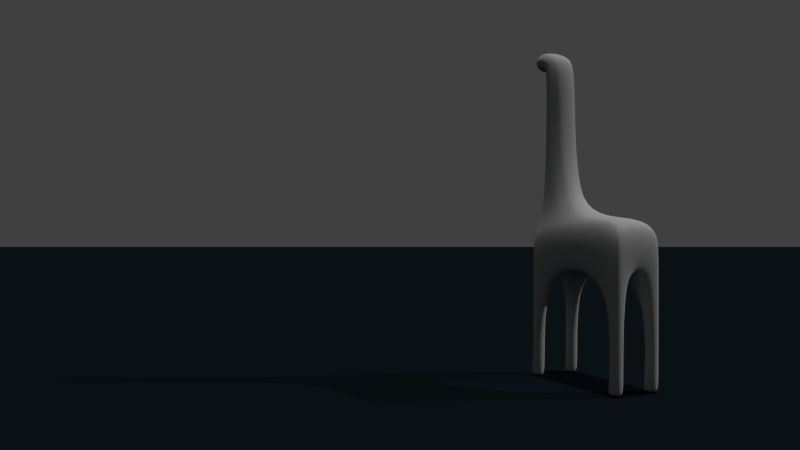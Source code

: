 # Source: SunAndEnvMap.blend  (saved by Blender 2.62.0; exported with 4.5.12 LTS)
import bpy
from mathutils import Matrix  # noqa: F401  (used for matrix-valued properties, if any)

bpy.ops.wm.read_factory_settings(use_empty=True)
scene = bpy.context.scene
scene.name = 'Scene'

# ---- collections
col_collection_1 = bpy.data.collections.new('Collection 1'); scene.collection.children.link(col_collection_1)
col_collection_2 = bpy.data.collections.new('Collection 2'); scene.collection.children.link(col_collection_2)

# ---- materials (node trees are filled in below, after node groups)
mat_material_005 = bpy.data.materials.new('Material.005')
mat_material_005.alpha_threshold = 0.0
mat_material_005.diffuse_color = (0.4969, 0.4969, 0.4969, 1.0)
mat_material_005.roughness = 0.5
mat_material_005.specular_intensity = 0.7
mat_material_005.line_color = (0.0, 0.0, 0.0, 0.8)
mat_material = bpy.data.materials.new('Material')
mat_material.alpha_threshold = 0.0
mat_material.diffuse_color = (0.005732, 0.009857, 0.01341, 1.0)
mat_material.roughness = 0.5
mat_material.line_color = (0.0, 0.0, 0.0, 1.0)
mat_material_001 = bpy.data.materials.new('Material.001')
mat_material_001.alpha_threshold = 0.0
mat_material_001.diffuse_color = (0.2625, 0.8, 0.162, 1.0)
mat_material_001.roughness = 0.5
mat_material_001.line_color = (0.0, 0.0, 0.0, 1.0)

# ---- material node trees

# ---- world
world_world = bpy.data.worlds.new('World'); scene.world = world_world
world_world.color = (0.05088, 0.05088, 0.05088)
world_world.use_sun_shadow = False
world_world.sun_shadow_jitter_overblur = 0.0
world_world.cycles.sampling_method = 'MANUAL'
world_world.cycles.sample_map_resolution = 256

# ---- cameras
cam_camera = bpy.data.cameras.new('Camera')
cam_camera.clip_end = 100.0
cam_camera.lens = 35.0
cam_camera.sensor_width = 35.0
cam_camera.sensor_height = 18.0
cam_camera.dof.focus_distance = 0.0
cam_camera.dof.aperture_fstop = 128.0

# ---- lights
light_hemi_001 = bpy.data.lights.new('Hemi.001', 'SUN')
light_hemi_001.transmission_factor = 0.0
light_hemi_001.angle = 0.03999
light_hemi_001.energy = 1.0
light_hemi_001.shadow_buffer_clip_start = 0.5
light_hemi_001.shadow_soft_size = 0.02
light_hemi_001.shadow_cascade_max_distance = 1000.0
light_hemi_001.cycles.use_multiple_importance_sampling = False
light_hemi = bpy.data.lights.new('Hemi', 'SUN')
light_hemi.transmission_factor = 0.0
light_hemi.angle = 0.03999
light_hemi.energy = 1.0
light_hemi.shadow_buffer_clip_start = 0.5
light_hemi.shadow_soft_size = 0.02
light_hemi.shadow_cascade_max_distance = 1000.0
light_hemi.cycles.use_multiple_importance_sampling = False

# ---- meshes
me_cube = bpy.data.meshes.new('Cube')
me_cube.from_pydata([(1.0, 1.102, -1.0), (1.0, -1.102, -1.0), (-1.0, -1.102, -1.0), (-1.0, 1.102, -1.0), (1.0, 1.102, 0.302), (1.0, -1.102, 0.302), (-1.0, -1.102, 0.2871), (-1.0, 1.102, 0.2871), (-0.8136, -1.102, -1.0), (-0.8136, 1.102, -1.0), (-0.8136, -1.102, 0.782), (-0.8136, 1.102, 0.782), (0.831, -1.102, -1.0), (0.831, 1.102, -1.0), (0.831, -1.102, 0.4853), (0.831, 1.102, 0.4853), (1.0, 0.5863, -1.0), (1.0, -0.5863, -1.0), (-1.0, -0.5863, -1.0), (-1.0, 0.5863, -1.0), (1.0, 0.5863, 1.0), (1.0, -0.5863, 1.0), (-1.0, -0.5863, 0.479), (-1.0, 0.5863, 0.479), (-0.8136, -0.5863, -1.0), (-0.8136, 0.5863, -1.0), (-0.8136, -0.5863, 1.0), (-0.8136, 0.5863, 1.0), (0.831, -0.5863, -1.0), (0.831, 0.5863, -1.0), (0.5976, -0.8583, 1.0), (0.5976, 0.8583, 1.0), (0.5976, -0.7786, 6.847), (1.0, -0.5318, 6.847), (1.0, 0.5318, 6.847), (0.5976, 0.7786, 6.847), (1.006, -0.5318, 7.018), (1.006, 0.5318, 7.018), (0.7072, 0.7786, 7.694), (0.7072, -0.7786, 7.694), (1.28, -0.7786, 7.989), (1.323, -0.5318, 6.986), (1.323, 0.5318, 6.986), (1.28, 0.7786, 7.989), (0.831, 0.5863, -5.549), (1.09, 0.5863, -5.549), (1.09, -0.5863, -5.549), (0.831, -0.5863, -5.549), (-1.0, 0.5863, -5.549), (-0.724, 0.5863, -5.549), (-0.724, -0.5863, -5.549), (-1.0, -0.5863, -5.549), (0.831, 1.102, -5.549), (0.831, -1.102, -5.549), (-0.724, 1.102, -5.549), (-0.724, -1.102, -5.549), (-1.0, 1.102, -5.549), (-1.0, -1.102, -5.549), (1.09, -1.102, -5.549), (1.09, 1.102, -5.549), (1.0, -0.5863, -5.239), (0.831, -0.5863, -5.239), (0.831, -1.102, -5.239), (1.0, -1.102, -5.239), (0.831, 0.5863, -5.239), (1.0, 0.5863, -5.239), (0.831, 1.102, -5.239), (1.0, 1.102, -5.239), (-1.0, 0.5863, -5.239), (-0.8136, 0.5863, -5.239), (-0.8136, 1.102, -5.239), (-1.0, 1.102, -5.239), (-0.8136, -0.5863, -5.239), (-1.0, -0.5863, -5.239), (-0.8136, -1.102, -5.239), (-1.0, -1.102, -5.239)], [], [(10, 6, 2, 8), (9, 3, 7, 11), (5, 14, 12, 1), (14, 10, 8, 12), (0, 13, 15, 4), (13, 9, 11, 15), (16, 0, 4, 20), (20, 21, 17, 16), (21, 5, 1, 17), (6, 22, 18, 2), (22, 23, 19, 18), (23, 7, 3, 19), (18, 19, 25, 24), (7, 23, 27, 11), (23, 22, 26, 27), (22, 6, 10, 26), (28, 29, 16, 17), (8, 24, 28, 12), (24, 25, 29, 28), (25, 9, 13, 29), (15, 31, 20, 4), (30, 14, 5, 21), (11, 27, 31, 15), (27, 26, 30, 31), (26, 10, 14, 30), (30, 21, 33, 32), (20, 31, 35, 34), (31, 30, 32, 35), (21, 20, 34, 33), (33, 34, 37, 36), (35, 32, 39, 38), (34, 35, 38, 37), (32, 33, 36, 39), (39, 36, 41, 40), (37, 38, 43, 42), (38, 39, 40, 43), (36, 37, 42, 41), (43, 40, 41, 42), (44, 52, 59, 45), (53, 47, 46, 58), (48, 56, 54, 49), (57, 51, 50, 55), (17, 60, 61, 28), (60, 46, 47, 61), (28, 61, 62, 12), (61, 47, 53, 62), (1, 63, 60, 17), (63, 58, 46, 60), (12, 62, 63, 1), (62, 53, 58, 63), (29, 64, 65, 16), (64, 44, 45, 65), (13, 66, 64, 29), (66, 52, 44, 64), (67, 0, 16, 65), (65, 45, 59, 67), (0, 67, 66, 13), (67, 59, 52, 66), (19, 68, 69, 25), (68, 48, 49, 69), (25, 69, 70, 9), (69, 49, 54, 70), (3, 71, 68, 19), (71, 56, 48, 68), (9, 70, 71, 3), (70, 54, 56, 71), (24, 72, 73, 18), (72, 50, 51, 73), (8, 74, 72, 24), (74, 55, 50, 72), (18, 73, 75, 2), (73, 51, 57, 75), (2, 75, 74, 8), (75, 57, 55, 74)])
me_cube.polygons.foreach_set('use_smooth', [True] * 74)
me_cube.materials.append(mat_material_005)
me_cube.use_remesh_preserve_volume = False
me_cube.use_remesh_preserve_attributes = False
me_cube.use_mirror_vertex_groups = False
me_cube.update()
me_plane = bpy.data.meshes.new('Plane')
me_plane.from_pydata([(1.0, 1.0, 0.0), (1.0, -1.0, 0.0), (-1.0, -1.0, 0.0), (-1.0, 1.0, 0.0)], [], [(0, 3, 2, 1)])
me_plane.materials.append(mat_material)
me_plane.materials.append(mat_material_001)
me_plane.use_remesh_preserve_volume = False
me_plane.use_remesh_preserve_attributes = False
me_plane.use_mirror_vertex_groups = False
me_plane.update()

# ---- objects
ob_hemi_001 = bpy.data.objects.new('Hemi.001', light_hemi_001)
ob_cube = bpy.data.objects.new('Cube', me_cube)
ob_cam_focus = bpy.data.objects.new('CAM_FOCUS', None)
ob_camera = bpy.data.objects.new('Camera', cam_camera)
ob_plane = bpy.data.objects.new('Plane', me_plane)
ob_hemi = bpy.data.objects.new('Hemi', light_hemi)

# ---- transforms, parenting, visibility, modifiers, constraints
ob_hemi_001.location = (0.0, 0.0, 10.0)
ob_hemi_001.rotation_euler = (0.0, 0.0, 1.571)
ob_hemi_001.lineart.crease_threshold = 0.0
ob_cube.location = (2.987, -1.361, 2.206)
ob_cube.rotation_euler = (0.0, 0.0, 2.042)
ob_cube.scale = (1.0, 0.3987, 0.3987)
ob_cube.lineart.crease_threshold = 0.0
_m = ob_cube.modifiers.new('Subsurf', 'SUBSURF')
_m.uv_smooth = 'PRESERVE_CORNERS'
_m.levels = 3
_m.render_levels = 3
_m.show_only_control_edges = False
ob_cam_focus.location = (3.374, -1.397, 2.149)
ob_cam_focus.empty_image_offset = (0.0, 0.0)
ob_cam_focus.lineart.crease_threshold = 0.0
ob_camera.location = (0.0, -13.76, 2.456)
ob_camera.rotation_euler = (1.571, 0.0, 0.0)
ob_camera.scale = (1.0, 1.0, 1.0)
ob_camera.lineart.crease_threshold = 0.0
ob_plane.location = (0.0, 0.0, 0.0)
ob_plane.scale = (76.87, 76.87, 27.56)
ob_plane.lineart.crease_threshold = 0.0
ob_hemi.location = (10.44, -1.27, 7.486)
ob_hemi.rotation_euler = (-0.9306, 0.3413, -1.255)
ob_hemi.lineart.crease_threshold = 0.0
cam_camera.dof.focus_object = ob_cam_focus

# ---- collection membership
col_collection_1.objects.link(ob_hemi_001)
col_collection_1.objects.link(ob_cube)
col_collection_1.objects.link(ob_cam_focus)
col_collection_1.objects.link(ob_camera)
col_collection_1.objects.link(ob_plane)
col_collection_2.objects.link(ob_hemi)

# ---- scene / render settings (as saved in the file)
scene.camera = ob_camera
scene.frame_start = 1; scene.frame_end = 20; scene.frame_set(20)
scene.render.engine = 'BLENDER_EEVEE_NEXT'
scene.render.image_settings.file_format = 'FFMPEG'
scene.render.image_settings.color_mode = 'RGB'
scene.render.image_settings.compression = 90
scene.render.resolution_percentage = 50
scene.render.dither_intensity = 0.0
scene.render.bake_margin = 2
scene.render.bake_bias = 0.0
scene.cycles.use_denoising = False
scene.cycles.samples = 10
scene.cycles.sampling_pattern = 'TABULATED_SOBOL'
scene.cycles.light_sampling_threshold = 0.0
scene.cycles.use_adaptive_sampling = False
scene.cycles.use_light_tree = False
scene.cycles.blur_glossy = 0.0
scene.cycles.volume_bounces = 1
scene.cycles.pixel_filter_type = 'GAUSSIAN'
scene.cycles.sample_clamp_indirect = 0.0
scene.view_settings.view_transform = 'Standard'
scene.unit_settings.scale_length = 0.1
bpy.context.view_layer.update()
